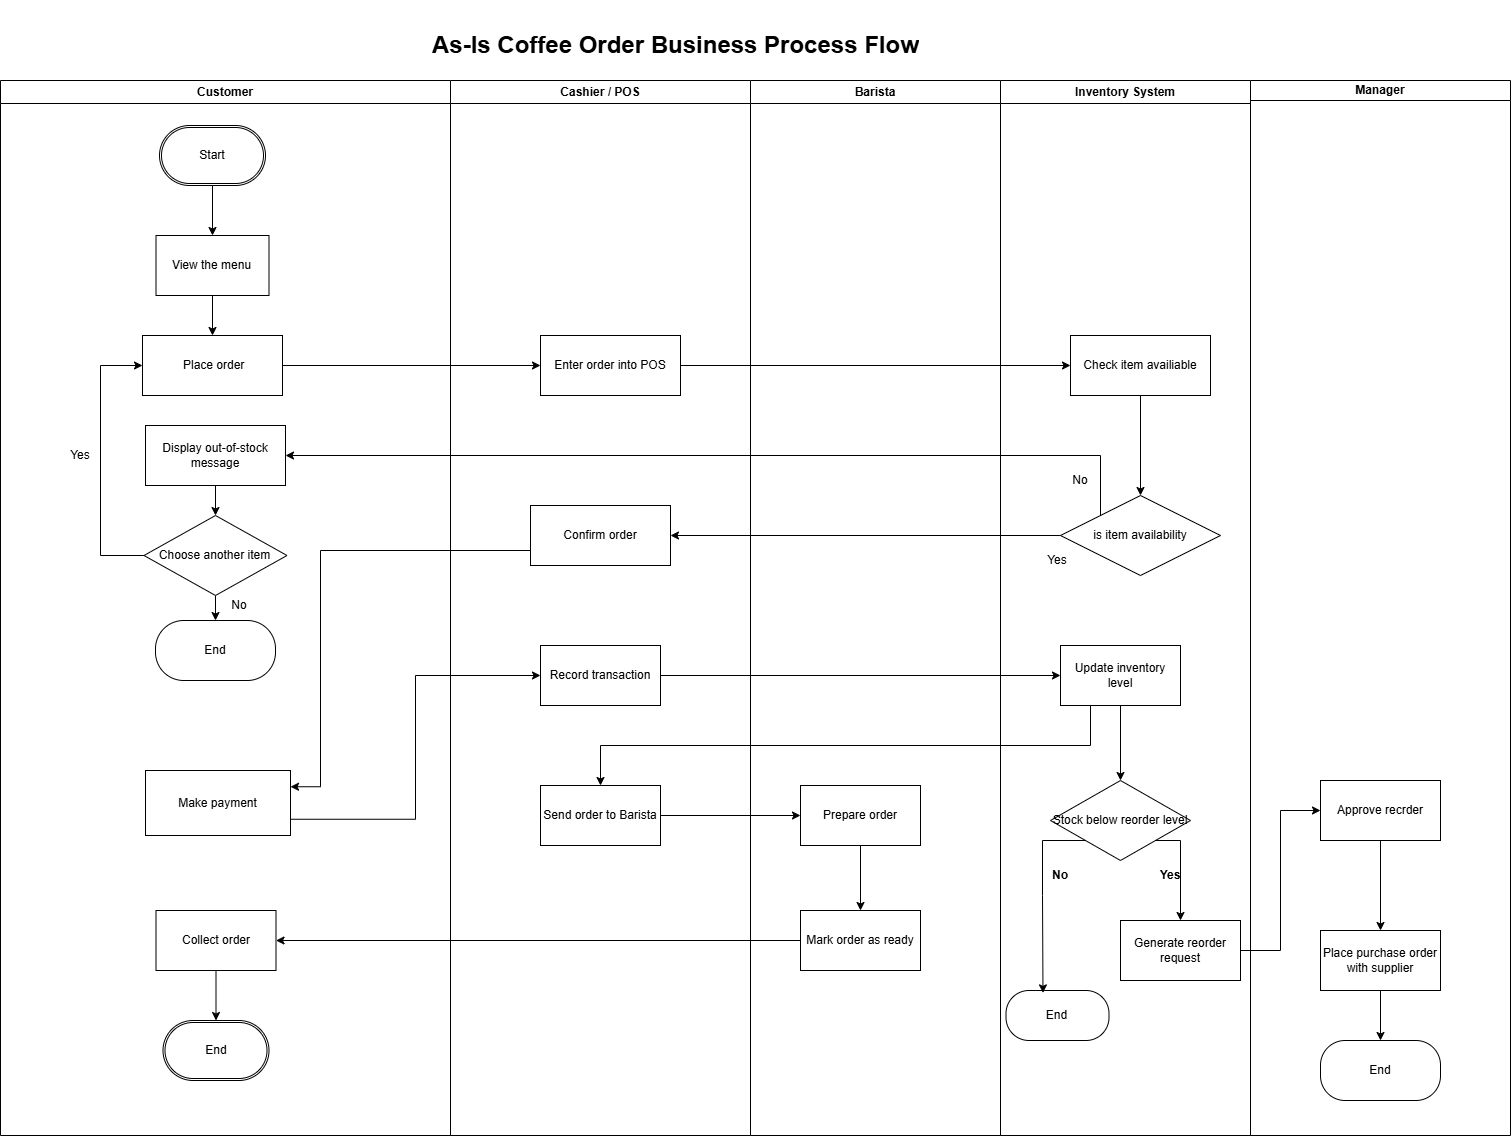

The diagram above was exported from draw.io. Its source (the exported page's mxGraphModel, read from the mxfile embedded in the PNG):
<mxGraphModel dx="3402" dy="1643" grid="1" gridSize="10" guides="1" tooltips="1" connect="1" arrows="1" fold="1" page="1" pageScale="1" pageWidth="827" pageHeight="1169" math="0" shadow="0">
  <root>
    <mxCell id="0" />
    <mxCell id="1" parent="0" />
    <mxCell id="UIJunziA4cnDGoW7GRI6-19" parent="1" style="text;html=1;whiteSpace=wrap;overflow=hidden;rounded=0;" value="&lt;h1 style=&quot;margin-top: 0px;&quot;&gt;&lt;p dir=&quot;auto&quot; style=&quot;white-space: pre-wrap;&quot;&gt;As-Is Coffee Order Business Process Flow&lt;/p&gt;&lt;/h1&gt;" vertex="1">
      <mxGeometry height="120" width="520" x="230" y="20" as="geometry" />
    </mxCell>
    <mxCell id="UIJunziA4cnDGoW7GRI6-20" parent="1" style="swimlane;whiteSpace=wrap;html=1;" value="Customer" vertex="1">
      <mxGeometry height="1055" width="450" x="-200" y="100" as="geometry" />
    </mxCell>
    <mxCell id="UIJunziA4cnDGoW7GRI6-12" edge="1" parent="UIJunziA4cnDGoW7GRI6-20" source="UIJunziA4cnDGoW7GRI6-2" style="edgeStyle=orthogonalEdgeStyle;rounded=0;orthogonalLoop=1;jettySize=auto;html=1;exitX=0.5;exitY=1;exitDx=0;exitDy=0;" target="UIJunziA4cnDGoW7GRI6-3" value="">
      <mxGeometry relative="1" as="geometry">
        <mxPoint x="225.49999999999955" y="90" as="sourcePoint" />
      </mxGeometry>
    </mxCell>
    <mxCell id="UIJunziA4cnDGoW7GRI6-2" parent="UIJunziA4cnDGoW7GRI6-20" style="shape=ext;double=1;rounded=1;whiteSpace=wrap;html=1;arcSize=50;" value="Start" vertex="1">
      <mxGeometry height="60" width="106" x="159" y="45" as="geometry" />
    </mxCell>
    <mxCell id="UIJunziA4cnDGoW7GRI6-5" edge="1" parent="UIJunziA4cnDGoW7GRI6-20" source="UIJunziA4cnDGoW7GRI6-3" style="edgeStyle=orthogonalEdgeStyle;rounded=0;orthogonalLoop=1;jettySize=auto;html=1;" target="UIJunziA4cnDGoW7GRI6-4" value="">
      <mxGeometry relative="1" as="geometry" />
    </mxCell>
    <mxCell id="UIJunziA4cnDGoW7GRI6-3" parent="UIJunziA4cnDGoW7GRI6-20" style="shape=label;double=1;rounded=0;whiteSpace=wrap;html=1;" value="View the menu" vertex="1">
      <mxGeometry height="60" width="113" x="155.5" y="155" as="geometry" />
    </mxCell>
    <mxCell id="UIJunziA4cnDGoW7GRI6-4" parent="UIJunziA4cnDGoW7GRI6-20" style="whiteSpace=wrap;html=1;rounded=0;shape=label;" value="&amp;nbsp;Place order" vertex="1">
      <mxGeometry height="60" width="140" x="142" y="255" as="geometry" />
    </mxCell>
    <mxCell id="UIJunziA4cnDGoW7GRI6-15" edge="1" parent="UIJunziA4cnDGoW7GRI6-20" source="UIJunziA4cnDGoW7GRI6-10" style="edgeStyle=orthogonalEdgeStyle;rounded=0;orthogonalLoop=1;jettySize=auto;html=1;" target="UIJunziA4cnDGoW7GRI6-14" value="">
      <mxGeometry relative="1" as="geometry" />
    </mxCell>
    <mxCell id="UIJunziA4cnDGoW7GRI6-10" parent="UIJunziA4cnDGoW7GRI6-20" style="whiteSpace=wrap;html=1;rounded=0;" value="Collect order" vertex="1">
      <mxGeometry height="60" width="120" x="155.5" y="830" as="geometry" />
    </mxCell>
    <mxCell id="UIJunziA4cnDGoW7GRI6-14" parent="UIJunziA4cnDGoW7GRI6-20" style="shape=ext;double=1;rounded=1;whiteSpace=wrap;html=1;arcSize=50;" value="End" vertex="1">
      <mxGeometry height="60" width="106" x="162.5" y="940" as="geometry" />
    </mxCell>
    <mxCell id="UIJunziA4cnDGoW7GRI6-65" parent="UIJunziA4cnDGoW7GRI6-20" style="whiteSpace=wrap;html=1;rounded=0;" value="Make payment" vertex="1">
      <mxGeometry height="65" width="145" x="145" y="690" as="geometry" />
    </mxCell>
    <mxCell id="ntGr85oymcbZabaAK6Z9-9" edge="1" parent="UIJunziA4cnDGoW7GRI6-20" source="ntGr85oymcbZabaAK6Z9-4" style="edgeStyle=orthogonalEdgeStyle;rounded=0;orthogonalLoop=1;jettySize=auto;html=1;" target="ntGr85oymcbZabaAK6Z9-8" value="">
      <mxGeometry relative="1" as="geometry" />
    </mxCell>
    <mxCell id="ntGr85oymcbZabaAK6Z9-4" parent="UIJunziA4cnDGoW7GRI6-20" style="whiteSpace=wrap;html=1;rounded=0;shape=label;" value="Display out-of-stock message" vertex="1">
      <mxGeometry height="60" width="140" x="145" y="345" as="geometry" />
    </mxCell>
    <mxCell id="ntGr85oymcbZabaAK6Z9-12" edge="1" parent="UIJunziA4cnDGoW7GRI6-20" source="ntGr85oymcbZabaAK6Z9-8" style="edgeStyle=orthogonalEdgeStyle;rounded=0;orthogonalLoop=1;jettySize=auto;html=1;" target="ntGr85oymcbZabaAK6Z9-11" value="">
      <mxGeometry relative="1" as="geometry" />
    </mxCell>
    <mxCell id="ntGr85oymcbZabaAK6Z9-21" edge="1" parent="UIJunziA4cnDGoW7GRI6-20" source="ntGr85oymcbZabaAK6Z9-8" style="edgeStyle=orthogonalEdgeStyle;rounded=0;orthogonalLoop=1;jettySize=auto;html=1;exitX=0;exitY=0.5;exitDx=0;exitDy=0;entryX=0;entryY=0.5;entryDx=0;entryDy=0;" target="UIJunziA4cnDGoW7GRI6-4">
      <mxGeometry relative="1" as="geometry">
        <Array as="points">
          <mxPoint x="100" y="475" />
          <mxPoint x="100" y="285" />
        </Array>
      </mxGeometry>
    </mxCell>
    <mxCell id="ntGr85oymcbZabaAK6Z9-8" parent="UIJunziA4cnDGoW7GRI6-20" style="rhombus;whiteSpace=wrap;html=1;" value="Choose another item" vertex="1">
      <mxGeometry height="80" width="143" x="143.5" y="435" as="geometry" />
    </mxCell>
    <mxCell id="ntGr85oymcbZabaAK6Z9-11" parent="UIJunziA4cnDGoW7GRI6-20" style="rounded=1;whiteSpace=wrap;html=1;arcSize=47;" value="End" vertex="1">
      <mxGeometry height="60" width="120" x="155" y="540" as="geometry" />
    </mxCell>
    <mxCell id="ntGr85oymcbZabaAK6Z9-20" parent="UIJunziA4cnDGoW7GRI6-20" style="text;html=1;whiteSpace=wrap;strokeColor=none;fillColor=none;align=center;verticalAlign=middle;rounded=0;" value="No" vertex="1">
      <mxGeometry height="30" width="60" x="208.5" y="510" as="geometry" />
    </mxCell>
    <mxCell id="ntGr85oymcbZabaAK6Z9-19" parent="UIJunziA4cnDGoW7GRI6-20" style="text;html=1;whiteSpace=wrap;strokeColor=none;fillColor=none;align=center;verticalAlign=middle;rounded=0;" value="Yes" vertex="1">
      <mxGeometry height="30" width="60" x="50" y="360" as="geometry" />
    </mxCell>
    <mxCell id="UIJunziA4cnDGoW7GRI6-35" parent="1" style="swimlane;whiteSpace=wrap;html=1;" value="Barista" vertex="1">
      <mxGeometry height="1055" width="250" x="550" y="100" as="geometry" />
    </mxCell>
    <mxCell id="ntGr85oymcbZabaAK6Z9-31" edge="1" parent="UIJunziA4cnDGoW7GRI6-35" source="ntGr85oymcbZabaAK6Z9-28" style="edgeStyle=orthogonalEdgeStyle;rounded=0;orthogonalLoop=1;jettySize=auto;html=1;" target="ntGr85oymcbZabaAK6Z9-30" value="">
      <mxGeometry relative="1" as="geometry" />
    </mxCell>
    <mxCell id="ntGr85oymcbZabaAK6Z9-28" parent="UIJunziA4cnDGoW7GRI6-35" style="whiteSpace=wrap;html=1;rounded=0;" value="Prepare order" vertex="1">
      <mxGeometry height="60" width="120" x="50" y="705" as="geometry" />
    </mxCell>
    <mxCell id="ntGr85oymcbZabaAK6Z9-30" parent="UIJunziA4cnDGoW7GRI6-35" style="whiteSpace=wrap;html=1;rounded=0;" value="Mark order as ready" vertex="1">
      <mxGeometry height="60" width="120" x="50" y="830" as="geometry" />
    </mxCell>
    <mxCell id="UIJunziA4cnDGoW7GRI6-49" parent="1" style="swimlane;whiteSpace=wrap;html=1;" value="Inventory System" vertex="1">
      <mxGeometry height="1055" width="250" x="800" y="100" as="geometry" />
    </mxCell>
    <mxCell id="UIJunziA4cnDGoW7GRI6-113" edge="1" parent="UIJunziA4cnDGoW7GRI6-49" source="UIJunziA4cnDGoW7GRI6-110" style="edgeStyle=orthogonalEdgeStyle;rounded=0;orthogonalLoop=1;jettySize=auto;html=1;" target="UIJunziA4cnDGoW7GRI6-112" value="">
      <mxGeometry relative="1" as="geometry" />
    </mxCell>
    <mxCell id="UIJunziA4cnDGoW7GRI6-110" parent="UIJunziA4cnDGoW7GRI6-49" style="whiteSpace=wrap;html=1;rounded=0;shape=label;" value="Check item availiable" vertex="1">
      <mxGeometry height="60" width="140" x="70" y="255" as="geometry" />
    </mxCell>
    <mxCell id="UIJunziA4cnDGoW7GRI6-112" parent="UIJunziA4cnDGoW7GRI6-49" style="rhombus;whiteSpace=wrap;html=1;rounded=0;" value="is item availability" vertex="1">
      <mxGeometry height="80" width="160" x="60" y="415" as="geometry" />
    </mxCell>
    <mxCell id="UIJunziA4cnDGoW7GRI6-130" parent="UIJunziA4cnDGoW7GRI6-49" style="text;html=1;whiteSpace=wrap;strokeColor=none;fillColor=none;align=center;verticalAlign=middle;rounded=0;" value="No" vertex="1">
      <mxGeometry height="30" width="60" x="50" y="385" as="geometry" />
    </mxCell>
    <mxCell id="UIJunziA4cnDGoW7GRI6-116" parent="UIJunziA4cnDGoW7GRI6-49" style="text;html=1;whiteSpace=wrap;strokeColor=none;fillColor=none;align=center;verticalAlign=middle;rounded=0;" value="Yes" vertex="1">
      <mxGeometry height="30" width="60" x="27" y="465" as="geometry" />
    </mxCell>
    <mxCell id="ntGr85oymcbZabaAK6Z9-36" edge="1" parent="UIJunziA4cnDGoW7GRI6-49" source="ntGr85oymcbZabaAK6Z9-34" style="edgeStyle=orthogonalEdgeStyle;rounded=0;orthogonalLoop=1;jettySize=auto;html=1;" target="ntGr85oymcbZabaAK6Z9-35" value="">
      <mxGeometry relative="1" as="geometry" />
    </mxCell>
    <mxCell id="ntGr85oymcbZabaAK6Z9-34" parent="UIJunziA4cnDGoW7GRI6-49" style="whiteSpace=wrap;html=1;rounded=0;" value="Update inventory level" vertex="1">
      <mxGeometry height="60" width="120" x="60" y="565" as="geometry" />
    </mxCell>
    <mxCell id="ntGr85oymcbZabaAK6Z9-49" edge="1" parent="UIJunziA4cnDGoW7GRI6-49" source="ntGr85oymcbZabaAK6Z9-35" style="edgeStyle=orthogonalEdgeStyle;rounded=0;orthogonalLoop=1;jettySize=auto;html=1;exitX=1;exitY=1;exitDx=0;exitDy=0;entryX=0.5;entryY=0;entryDx=0;entryDy=0;" target="ntGr85oymcbZabaAK6Z9-42">
      <mxGeometry relative="1" as="geometry">
        <Array as="points">
          <mxPoint x="180" y="760" />
        </Array>
      </mxGeometry>
    </mxCell>
    <mxCell id="ntGr85oymcbZabaAK6Z9-35" parent="UIJunziA4cnDGoW7GRI6-49" style="rhombus;whiteSpace=wrap;html=1;rounded=0;" value="Stock below reorder level" vertex="1">
      <mxGeometry height="80" width="140" x="50" y="700" as="geometry" />
    </mxCell>
    <mxCell id="ntGr85oymcbZabaAK6Z9-41" parent="UIJunziA4cnDGoW7GRI6-49" style="rounded=1;whiteSpace=wrap;html=1;arcSize=46;" value="End" vertex="1">
      <mxGeometry height="50" width="103" x="5.5" y="910" as="geometry" />
    </mxCell>
    <mxCell id="ntGr85oymcbZabaAK6Z9-42" parent="UIJunziA4cnDGoW7GRI6-49" style="whiteSpace=wrap;html=1;rounded=0;" value="Generate reorder request" vertex="1">
      <mxGeometry height="60" width="120" x="120" y="840" as="geometry" />
    </mxCell>
    <mxCell id="ntGr85oymcbZabaAK6Z9-48" edge="1" parent="UIJunziA4cnDGoW7GRI6-49" source="ntGr85oymcbZabaAK6Z9-35" style="edgeStyle=orthogonalEdgeStyle;rounded=0;orthogonalLoop=1;jettySize=auto;html=1;exitX=0;exitY=1;exitDx=0;exitDy=0;entryX=0.359;entryY=0.048;entryDx=0;entryDy=0;entryPerimeter=0;" target="ntGr85oymcbZabaAK6Z9-41">
      <mxGeometry relative="1" as="geometry">
        <Array as="points">
          <mxPoint x="42" y="760" />
          <mxPoint x="42" y="815" />
        </Array>
      </mxGeometry>
    </mxCell>
    <mxCell id="ntGr85oymcbZabaAK6Z9-55" parent="UIJunziA4cnDGoW7GRI6-49" style="text;html=1;whiteSpace=wrap;strokeColor=none;fillColor=none;align=center;verticalAlign=middle;rounded=0;fontFamily=Helvetica;fontSize=12;fontColor=default;fontStyle=1;" value="Yes" vertex="1">
      <mxGeometry height="30" width="60" x="140" y="780" as="geometry" />
    </mxCell>
    <mxCell id="ntGr85oymcbZabaAK6Z9-56" parent="UIJunziA4cnDGoW7GRI6-49" style="text;html=1;whiteSpace=wrap;strokeColor=none;fillColor=none;align=center;verticalAlign=middle;rounded=0;fontFamily=Helvetica;fontSize=12;fontColor=default;fontStyle=1;" value="No" vertex="1">
      <mxGeometry height="30" width="60" x="30" y="780" as="geometry" />
    </mxCell>
    <mxCell id="UIJunziA4cnDGoW7GRI6-51" parent="1" style="swimlane;whiteSpace=wrap;html=1;direction=east;startSize=20;" value="Manager" vertex="1">
      <mxGeometry height="1055" width="260" x="1050" y="100" as="geometry" />
    </mxCell>
    <mxCell id="ntGr85oymcbZabaAK6Z9-51" edge="1" parent="UIJunziA4cnDGoW7GRI6-51" source="ntGr85oymcbZabaAK6Z9-46" style="edgeStyle=orthogonalEdgeStyle;rounded=0;orthogonalLoop=1;jettySize=auto;html=1;" target="ntGr85oymcbZabaAK6Z9-50" value="">
      <mxGeometry relative="1" as="geometry" />
    </mxCell>
    <mxCell id="ntGr85oymcbZabaAK6Z9-46" parent="UIJunziA4cnDGoW7GRI6-51" style="whiteSpace=wrap;html=1;rounded=0;" value="Approve recrder" vertex="1">
      <mxGeometry height="60" width="120" x="70" y="700" as="geometry" />
    </mxCell>
    <mxCell id="ntGr85oymcbZabaAK6Z9-53" edge="1" parent="UIJunziA4cnDGoW7GRI6-51" source="ntGr85oymcbZabaAK6Z9-50" style="edgeStyle=orthogonalEdgeStyle;rounded=0;orthogonalLoop=1;jettySize=auto;html=1;" target="ntGr85oymcbZabaAK6Z9-52" value="">
      <mxGeometry relative="1" as="geometry" />
    </mxCell>
    <mxCell id="ntGr85oymcbZabaAK6Z9-50" parent="UIJunziA4cnDGoW7GRI6-51" style="whiteSpace=wrap;html=1;rounded=0;" value="Place purchase order with supplier" vertex="1">
      <mxGeometry height="60" width="120" x="70" y="850" as="geometry" />
    </mxCell>
    <mxCell id="ntGr85oymcbZabaAK6Z9-52" parent="UIJunziA4cnDGoW7GRI6-51" style="whiteSpace=wrap;html=1;rounded=1;arcSize=41;" value="End" vertex="1">
      <mxGeometry height="60" width="120" x="70" y="960" as="geometry" />
    </mxCell>
    <mxCell id="UIJunziA4cnDGoW7GRI6-21" parent="1" style="swimlane;whiteSpace=wrap;html=1;" value="Cashier / POS" vertex="1">
      <mxGeometry height="1055" width="300" x="250" y="100" as="geometry" />
    </mxCell>
    <mxCell id="UIJunziA4cnDGoW7GRI6-108" parent="UIJunziA4cnDGoW7GRI6-21" style="whiteSpace=wrap;html=1;rounded=0;shape=label;" value="Enter order into POS" vertex="1">
      <mxGeometry height="60" width="140" x="90" y="255" as="geometry" />
    </mxCell>
    <mxCell id="UIJunziA4cnDGoW7GRI6-114" parent="UIJunziA4cnDGoW7GRI6-21" style="whiteSpace=wrap;html=1;rounded=0;shape=label;" value="Confirm order" vertex="1">
      <mxGeometry height="60" width="140" x="80" y="425" as="geometry" />
    </mxCell>
    <mxCell id="ntGr85oymcbZabaAK6Z9-22" parent="UIJunziA4cnDGoW7GRI6-21" style="whiteSpace=wrap;html=1;rounded=0;" value="Record transaction" vertex="1">
      <mxGeometry height="60" width="120" x="90" y="565" as="geometry" />
    </mxCell>
    <mxCell id="ntGr85oymcbZabaAK6Z9-26" parent="UIJunziA4cnDGoW7GRI6-21" style="whiteSpace=wrap;html=1;rounded=0;" value="Send order to Barista" vertex="1">
      <mxGeometry height="60" width="120" x="90" y="705" as="geometry" />
    </mxCell>
    <mxCell id="UIJunziA4cnDGoW7GRI6-109" edge="1" parent="1" source="UIJunziA4cnDGoW7GRI6-4" style="edgeStyle=orthogonalEdgeStyle;rounded=0;orthogonalLoop=1;jettySize=auto;html=1;exitX=1;exitY=0.5;exitDx=0;exitDy=0;entryX=0;entryY=0.5;entryDx=0;entryDy=0;" target="UIJunziA4cnDGoW7GRI6-108">
      <mxGeometry relative="1" as="geometry" />
    </mxCell>
    <mxCell id="UIJunziA4cnDGoW7GRI6-111" edge="1" parent="1" source="UIJunziA4cnDGoW7GRI6-108" style="edgeStyle=orthogonalEdgeStyle;rounded=0;orthogonalLoop=1;jettySize=auto;html=1;exitX=1;exitY=0.5;exitDx=0;exitDy=0;entryX=0;entryY=0.5;entryDx=0;entryDy=0;" target="UIJunziA4cnDGoW7GRI6-110">
      <mxGeometry relative="1" as="geometry" />
    </mxCell>
    <mxCell id="UIJunziA4cnDGoW7GRI6-128" edge="1" parent="1" source="UIJunziA4cnDGoW7GRI6-112" style="edgeStyle=orthogonalEdgeStyle;rounded=0;orthogonalLoop=1;jettySize=auto;html=1;entryX=1;entryY=0.5;entryDx=0;entryDy=0;" target="UIJunziA4cnDGoW7GRI6-114">
      <mxGeometry relative="1" as="geometry">
        <Array as="points" />
        <mxPoint x="900" y="540" as="sourcePoint" />
        <mxPoint x="500.02" y="544.18" as="targetPoint" />
      </mxGeometry>
    </mxCell>
    <mxCell id="ntGr85oymcbZabaAK6Z9-1" edge="1" parent="1" source="UIJunziA4cnDGoW7GRI6-114" style="edgeStyle=orthogonalEdgeStyle;rounded=0;orthogonalLoop=1;jettySize=auto;html=1;exitX=0;exitY=0.75;exitDx=0;exitDy=0;entryX=1;entryY=0.25;entryDx=0;entryDy=0;" target="UIJunziA4cnDGoW7GRI6-65">
      <mxGeometry relative="1" as="geometry">
        <Array as="points">
          <mxPoint x="120" y="570" />
          <mxPoint x="120" y="806" />
        </Array>
      </mxGeometry>
    </mxCell>
    <mxCell id="ntGr85oymcbZabaAK6Z9-15" edge="1" parent="1" source="UIJunziA4cnDGoW7GRI6-112" style="edgeStyle=orthogonalEdgeStyle;rounded=0;orthogonalLoop=1;jettySize=auto;html=1;exitX=0;exitY=0;exitDx=0;exitDy=0;entryX=1;entryY=0.5;entryDx=0;entryDy=0;" target="ntGr85oymcbZabaAK6Z9-4">
      <mxGeometry relative="1" as="geometry">
        <Array as="points">
          <mxPoint x="900" y="475" />
        </Array>
      </mxGeometry>
    </mxCell>
    <mxCell id="ntGr85oymcbZabaAK6Z9-29" edge="1" parent="1" source="ntGr85oymcbZabaAK6Z9-26" style="edgeStyle=orthogonalEdgeStyle;rounded=0;orthogonalLoop=1;jettySize=auto;html=1;" target="ntGr85oymcbZabaAK6Z9-28" value="">
      <mxGeometry relative="1" as="geometry" />
    </mxCell>
    <mxCell id="ntGr85oymcbZabaAK6Z9-32" edge="1" parent="1" source="ntGr85oymcbZabaAK6Z9-30" style="edgeStyle=orthogonalEdgeStyle;rounded=0;orthogonalLoop=1;jettySize=auto;html=1;exitX=0;exitY=0.5;exitDx=0;exitDy=0;" target="UIJunziA4cnDGoW7GRI6-10">
      <mxGeometry relative="1" as="geometry" />
    </mxCell>
    <mxCell id="ntGr85oymcbZabaAK6Z9-47" edge="1" parent="1" source="ntGr85oymcbZabaAK6Z9-42" style="edgeStyle=orthogonalEdgeStyle;rounded=0;orthogonalLoop=1;jettySize=auto;html=1;entryX=0;entryY=0.5;entryDx=0;entryDy=0;" target="ntGr85oymcbZabaAK6Z9-46" value="">
      <mxGeometry relative="1" as="geometry" />
    </mxCell>
    <mxCell id="ntGr85oymcbZabaAK6Z9-58" edge="1" parent="1" source="UIJunziA4cnDGoW7GRI6-65" style="edgeStyle=orthogonalEdgeStyle;rounded=0;orthogonalLoop=1;jettySize=auto;html=1;exitX=1;exitY=0.75;exitDx=0;exitDy=0;entryX=0;entryY=0.5;entryDx=0;entryDy=0;fontFamily=Helvetica;fontSize=12;fontColor=default;fontStyle=1;" target="ntGr85oymcbZabaAK6Z9-22">
      <mxGeometry relative="1" as="geometry" />
    </mxCell>
    <mxCell id="ntGr85oymcbZabaAK6Z9-59" edge="1" parent="1" source="ntGr85oymcbZabaAK6Z9-22" style="edgeStyle=orthogonalEdgeStyle;rounded=0;orthogonalLoop=1;jettySize=auto;html=1;exitX=1;exitY=0.5;exitDx=0;exitDy=0;entryX=0;entryY=0.5;entryDx=0;entryDy=0;fontFamily=Helvetica;fontSize=12;fontColor=default;fontStyle=1;" target="ntGr85oymcbZabaAK6Z9-34">
      <mxGeometry relative="1" as="geometry" />
    </mxCell>
    <mxCell id="ntGr85oymcbZabaAK6Z9-60" edge="1" parent="1" source="ntGr85oymcbZabaAK6Z9-34" style="edgeStyle=orthogonalEdgeStyle;rounded=0;orthogonalLoop=1;jettySize=auto;html=1;exitX=0.25;exitY=1;exitDx=0;exitDy=0;fontFamily=Helvetica;fontSize=12;fontColor=default;fontStyle=1;" target="ntGr85oymcbZabaAK6Z9-26">
      <mxGeometry relative="1" as="geometry" />
    </mxCell>
  </root>
</mxGraphModel>